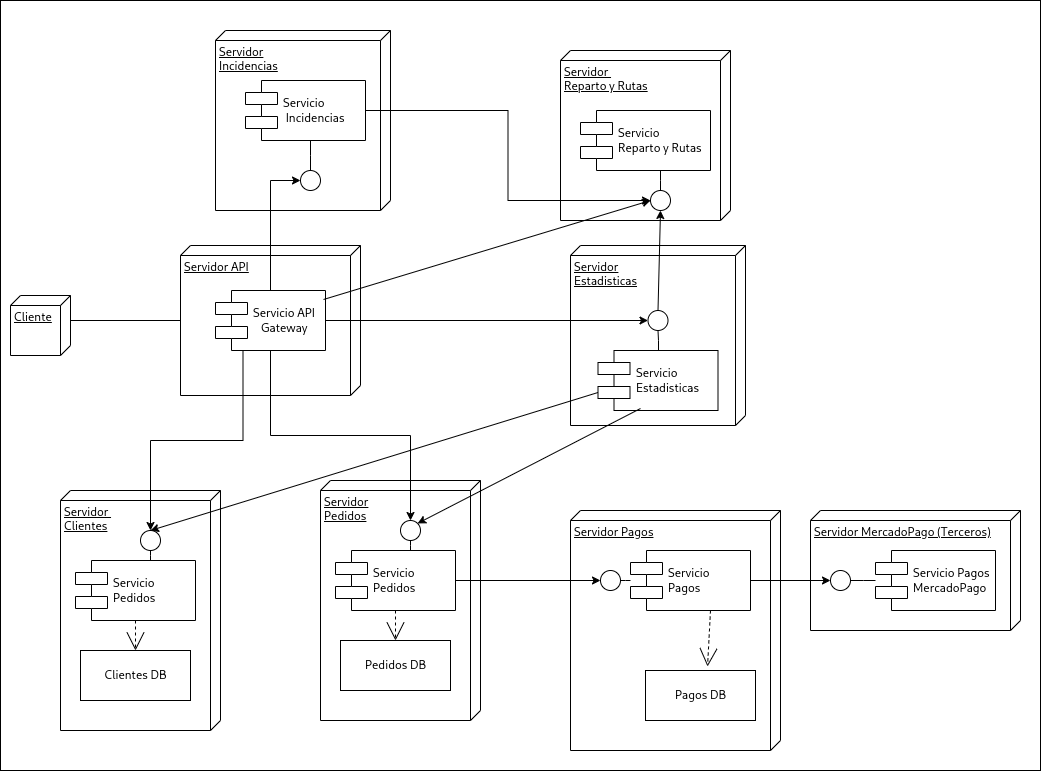

The diagram above was exported from draw.io. Its source (the exported page's mxGraphModel, read from the mxfile embedded in the PNG):
<mxGraphModel dx="1120" dy="482" grid="1" gridSize="10" guides="1" tooltips="1" connect="1" arrows="1" fold="1" page="1" pageScale="1" pageWidth="1100" pageHeight="850" background="none" math="0" shadow="0">
  <root>
    <mxCell id="0" />
    <mxCell id="1" parent="0" />
    <mxCell id="rXhLmgHPbGmyXiVI1TCY-123" value="" style="whiteSpace=wrap;html=1;" vertex="1" parent="1">
      <mxGeometry x="40" y="160" width="1040" height="770" as="geometry" />
    </mxCell>
    <mxCell id="rXhLmgHPbGmyXiVI1TCY-44" value="Servidor&amp;nbsp;&lt;div&gt;Reparto y Rutas&lt;/div&gt;" style="verticalAlign=top;align=left;spacingTop=8;spacingLeft=2;spacingRight=12;shape=cube;size=10;direction=south;fontStyle=4;html=1;rounded=0;shadow=0;comic=0;labelBackgroundColor=none;strokeWidth=1;fontFamily=Verdana;fontSize=12" vertex="1" parent="1">
      <mxGeometry x="600" y="210" width="170" height="170" as="geometry" />
    </mxCell>
    <mxCell id="rXhLmgHPbGmyXiVI1TCY-45" value="Servicio&lt;div&gt;Reparto y Rutas&lt;/div&gt;" style="shape=component;align=left;spacingLeft=36;rounded=0;shadow=0;comic=0;labelBackgroundColor=none;strokeWidth=1;fontFamily=Verdana;fontSize=12;html=1;" vertex="1" parent="1">
      <mxGeometry x="620" y="270" width="130" height="60" as="geometry" />
    </mxCell>
    <mxCell id="rXhLmgHPbGmyXiVI1TCY-47" value="" style="ellipse;whiteSpace=wrap;html=1;rounded=0;shadow=0;comic=0;labelBackgroundColor=none;strokeWidth=1;fontFamily=Verdana;fontSize=12;align=center;" vertex="1" parent="1">
      <mxGeometry x="690" y="350" width="20" height="20" as="geometry" />
    </mxCell>
    <mxCell id="rXhLmgHPbGmyXiVI1TCY-48" style="edgeStyle=elbowEdgeStyle;rounded=0;html=1;labelBackgroundColor=none;startArrow=none;startFill=0;startSize=8;endArrow=none;endFill=0;endSize=16;fontFamily=Verdana;fontSize=12;" edge="1" parent="1" source="rXhLmgHPbGmyXiVI1TCY-47" target="rXhLmgHPbGmyXiVI1TCY-45">
      <mxGeometry relative="1" as="geometry" />
    </mxCell>
    <mxCell id="rXhLmgHPbGmyXiVI1TCY-50" value="Servidor&lt;div&gt;Estadisticas&lt;/div&gt;" style="verticalAlign=top;align=left;spacingTop=8;spacingLeft=2;spacingRight=12;shape=cube;size=10;direction=south;fontStyle=4;html=1;rounded=0;shadow=0;comic=0;labelBackgroundColor=none;strokeWidth=1;fontFamily=Verdana;fontSize=12" vertex="1" parent="1">
      <mxGeometry x="610" y="405" width="175" height="180" as="geometry" />
    </mxCell>
    <mxCell id="rXhLmgHPbGmyXiVI1TCY-51" value="Servicio&amp;nbsp;&lt;div&gt;Estadisticas&lt;/div&gt;" style="shape=component;align=left;spacingLeft=36;rounded=0;shadow=0;comic=0;labelBackgroundColor=none;strokeWidth=1;fontFamily=Verdana;fontSize=12;html=1;" vertex="1" parent="1">
      <mxGeometry x="637.5" y="510" width="120" height="60" as="geometry" />
    </mxCell>
    <mxCell id="rXhLmgHPbGmyXiVI1TCY-52" value="" style="ellipse;whiteSpace=wrap;html=1;rounded=0;shadow=0;comic=0;labelBackgroundColor=none;strokeWidth=1;fontFamily=Verdana;fontSize=12;align=center;" vertex="1" parent="1">
      <mxGeometry x="687.5" y="470" width="20" height="20" as="geometry" />
    </mxCell>
    <mxCell id="rXhLmgHPbGmyXiVI1TCY-53" style="edgeStyle=elbowEdgeStyle;rounded=0;html=1;labelBackgroundColor=none;startArrow=none;startFill=0;startSize=8;endArrow=none;endFill=0;endSize=16;fontFamily=Verdana;fontSize=12;" edge="1" parent="1" source="rXhLmgHPbGmyXiVI1TCY-52" target="rXhLmgHPbGmyXiVI1TCY-51">
      <mxGeometry relative="1" as="geometry" />
    </mxCell>
    <mxCell id="rXhLmgHPbGmyXiVI1TCY-9" value="Servidor&amp;nbsp;&lt;div&gt;Clientes&lt;/div&gt;" style="verticalAlign=top;align=left;spacingTop=8;spacingLeft=2;spacingRight=12;shape=cube;size=10;direction=south;fontStyle=4;html=1;rounded=0;shadow=0;comic=0;labelBackgroundColor=none;strokeWidth=1;fontFamily=Verdana;fontSize=12" vertex="1" parent="1">
      <mxGeometry x="100" y="650" width="160" height="240" as="geometry" />
    </mxCell>
    <mxCell id="rXhLmgHPbGmyXiVI1TCY-10" value="Servicio&amp;nbsp;&lt;div&gt;Pedidos&lt;/div&gt;" style="shape=component;align=left;spacingLeft=36;rounded=0;shadow=0;comic=0;labelBackgroundColor=none;strokeWidth=1;fontFamily=Verdana;fontSize=12;html=1;" vertex="1" parent="1">
      <mxGeometry x="115" y="720" width="120" height="60" as="geometry" />
    </mxCell>
    <mxCell id="rXhLmgHPbGmyXiVI1TCY-11" value="Clientes DB" style="html=1;rounded=0;shadow=0;comic=0;labelBackgroundColor=none;strokeWidth=1;fontFamily=Verdana;fontSize=12;align=center;" vertex="1" parent="1">
      <mxGeometry x="120" y="810" width="110" height="50" as="geometry" />
    </mxCell>
    <mxCell id="rXhLmgHPbGmyXiVI1TCY-12" value="" style="ellipse;whiteSpace=wrap;html=1;rounded=0;shadow=0;comic=0;labelBackgroundColor=none;strokeWidth=1;fontFamily=Verdana;fontSize=12;align=center;" vertex="1" parent="1">
      <mxGeometry x="180" y="690" width="20" height="20" as="geometry" />
    </mxCell>
    <mxCell id="rXhLmgHPbGmyXiVI1TCY-14" style="edgeStyle=elbowEdgeStyle;rounded=0;html=1;labelBackgroundColor=none;startArrow=none;startFill=0;startSize=8;endArrow=none;endFill=0;endSize=16;fontFamily=Verdana;fontSize=12;" edge="1" parent="1" source="rXhLmgHPbGmyXiVI1TCY-12" target="rXhLmgHPbGmyXiVI1TCY-10">
      <mxGeometry relative="1" as="geometry" />
    </mxCell>
    <mxCell id="rXhLmgHPbGmyXiVI1TCY-15" style="edgeStyle=orthogonalEdgeStyle;rounded=0;html=1;dashed=1;labelBackgroundColor=none;startArrow=none;startFill=0;startSize=8;endArrow=open;endFill=0;endSize=16;fontFamily=Verdana;fontSize=12;" edge="1" parent="1" source="rXhLmgHPbGmyXiVI1TCY-10" target="rXhLmgHPbGmyXiVI1TCY-11">
      <mxGeometry relative="1" as="geometry" />
    </mxCell>
    <mxCell id="rXhLmgHPbGmyXiVI1TCY-16" value="Servidor&lt;div&gt;Incidencias&lt;/div&gt;" style="verticalAlign=top;align=left;spacingTop=8;spacingLeft=2;spacingRight=12;shape=cube;size=10;direction=south;fontStyle=4;html=1;rounded=0;shadow=0;comic=0;labelBackgroundColor=none;strokeWidth=1;fontFamily=Verdana;fontSize=12" vertex="1" parent="1">
      <mxGeometry x="255" y="190" width="175" height="180" as="geometry" />
    </mxCell>
    <mxCell id="rXhLmgHPbGmyXiVI1TCY-63" style="edgeStyle=orthogonalEdgeStyle;rounded=0;orthogonalLoop=1;jettySize=auto;html=1;exitX=1;exitY=0.5;exitDx=0;exitDy=0;entryX=0;entryY=0.5;entryDx=0;entryDy=0;" edge="1" parent="1" source="rXhLmgHPbGmyXiVI1TCY-17" target="rXhLmgHPbGmyXiVI1TCY-47">
      <mxGeometry relative="1" as="geometry" />
    </mxCell>
    <mxCell id="rXhLmgHPbGmyXiVI1TCY-17" value="Servicio&lt;div&gt;&amp;nbsp;Incidencias&lt;/div&gt;" style="shape=component;align=left;spacingLeft=36;rounded=0;shadow=0;comic=0;labelBackgroundColor=none;strokeWidth=1;fontFamily=Verdana;fontSize=12;html=1;" vertex="1" parent="1">
      <mxGeometry x="285" y="240" width="120" height="60" as="geometry" />
    </mxCell>
    <mxCell id="rXhLmgHPbGmyXiVI1TCY-19" value="" style="ellipse;whiteSpace=wrap;html=1;rounded=0;shadow=0;comic=0;labelBackgroundColor=none;strokeWidth=1;fontFamily=Verdana;fontSize=12;align=center;" vertex="1" parent="1">
      <mxGeometry x="340" y="330" width="20" height="20" as="geometry" />
    </mxCell>
    <mxCell id="rXhLmgHPbGmyXiVI1TCY-21" style="edgeStyle=elbowEdgeStyle;rounded=0;html=1;labelBackgroundColor=none;startArrow=none;startFill=0;startSize=8;endArrow=none;endFill=0;endSize=16;fontFamily=Verdana;fontSize=12;" edge="1" parent="1" source="rXhLmgHPbGmyXiVI1TCY-19" target="rXhLmgHPbGmyXiVI1TCY-17">
      <mxGeometry relative="1" as="geometry" />
    </mxCell>
    <mxCell id="rXhLmgHPbGmyXiVI1TCY-25" value="Servidor MercadoPago (Terceros)" style="verticalAlign=top;align=left;spacingTop=8;spacingLeft=2;spacingRight=12;shape=cube;size=10;direction=south;fontStyle=4;html=1;rounded=0;shadow=0;comic=0;labelBackgroundColor=none;strokeWidth=1;fontFamily=Verdana;fontSize=12" vertex="1" parent="1">
      <mxGeometry x="850" y="670" width="210" height="120" as="geometry" />
    </mxCell>
    <mxCell id="rXhLmgHPbGmyXiVI1TCY-27" value="Servicio Pagos&lt;div&gt;MercadoPago&lt;/div&gt;" style="shape=component;align=left;spacingLeft=36;rounded=0;shadow=0;comic=0;labelBackgroundColor=none;strokeWidth=1;fontFamily=Verdana;fontSize=12;html=1;" vertex="1" parent="1">
      <mxGeometry x="915" y="710" width="120" height="60" as="geometry" />
    </mxCell>
    <mxCell id="rXhLmgHPbGmyXiVI1TCY-28" value="" style="ellipse;whiteSpace=wrap;html=1;rounded=0;shadow=0;comic=0;labelBackgroundColor=none;strokeWidth=1;fontFamily=Verdana;fontSize=12;align=center;" vertex="1" parent="1">
      <mxGeometry x="870" y="730" width="20" height="20" as="geometry" />
    </mxCell>
    <mxCell id="rXhLmgHPbGmyXiVI1TCY-29" style="edgeStyle=elbowEdgeStyle;rounded=0;html=1;labelBackgroundColor=none;startArrow=none;startFill=0;startSize=8;endArrow=none;endFill=0;endSize=16;fontFamily=Verdana;fontSize=12;" edge="1" parent="1" source="rXhLmgHPbGmyXiVI1TCY-28" target="rXhLmgHPbGmyXiVI1TCY-27">
      <mxGeometry relative="1" as="geometry" />
    </mxCell>
    <mxCell id="rXhLmgHPbGmyXiVI1TCY-8" value="Servidor Pagos" style="verticalAlign=top;align=left;spacingTop=8;spacingLeft=2;spacingRight=12;shape=cube;size=10;direction=south;fontStyle=4;html=1;rounded=0;shadow=0;comic=0;labelBackgroundColor=none;strokeWidth=1;fontFamily=Verdana;fontSize=12" vertex="1" parent="1">
      <mxGeometry x="610" y="670" width="210" height="240" as="geometry" />
    </mxCell>
    <mxCell id="39150e848f15840c-1" value="Cliente" style="verticalAlign=top;align=left;spacingTop=8;spacingLeft=2;spacingRight=12;shape=cube;size=10;direction=south;fontStyle=4;html=1;rounded=0;shadow=0;comic=0;labelBackgroundColor=none;strokeWidth=1;fontFamily=Verdana;fontSize=12" parent="1" vertex="1">
      <mxGeometry x="50" y="455" width="60" height="60" as="geometry" />
    </mxCell>
    <mxCell id="39150e848f15840c-2" value="Servidor&lt;div&gt;Pedidos&lt;/div&gt;&lt;div&gt;&lt;br&gt;&lt;/div&gt;" style="verticalAlign=top;align=left;spacingTop=8;spacingLeft=2;spacingRight=12;shape=cube;size=10;direction=south;fontStyle=4;html=1;rounded=0;shadow=0;comic=0;labelBackgroundColor=none;strokeWidth=1;fontFamily=Verdana;fontSize=12" parent="1" vertex="1">
      <mxGeometry x="360" y="640" width="160" height="240" as="geometry" />
    </mxCell>
    <mxCell id="39150e848f15840c-3" value="Servidor API" style="verticalAlign=top;align=left;spacingTop=8;spacingLeft=2;spacingRight=12;shape=cube;size=10;direction=south;fontStyle=4;html=1;rounded=0;shadow=0;comic=0;labelBackgroundColor=none;strokeWidth=1;fontFamily=Verdana;fontSize=12" parent="1" vertex="1">
      <mxGeometry x="220" y="405" width="180" height="150" as="geometry" />
    </mxCell>
    <mxCell id="39150e848f15840c-4" value="Pagos DB" style="html=1;rounded=0;shadow=0;comic=0;labelBackgroundColor=none;strokeWidth=1;fontFamily=Verdana;fontSize=12;align=center;" parent="1" vertex="1">
      <mxGeometry x="685" y="830" width="110" height="50" as="geometry" />
    </mxCell>
    <mxCell id="rXhLmgHPbGmyXiVI1TCY-31" style="edgeStyle=orthogonalEdgeStyle;rounded=0;orthogonalLoop=1;jettySize=auto;html=1;entryX=0;entryY=0.5;entryDx=0;entryDy=0;" edge="1" parent="1" source="39150e848f15840c-5" target="rXhLmgHPbGmyXiVI1TCY-28">
      <mxGeometry relative="1" as="geometry">
        <Array as="points">
          <mxPoint x="870" y="740" />
          <mxPoint x="870" y="740" />
        </Array>
      </mxGeometry>
    </mxCell>
    <mxCell id="39150e848f15840c-5" value="Servicio&lt;div&gt;Pagos&lt;/div&gt;" style="shape=component;align=left;spacingLeft=36;rounded=0;shadow=0;comic=0;labelBackgroundColor=none;strokeWidth=1;fontFamily=Verdana;fontSize=12;html=1;" parent="1" vertex="1">
      <mxGeometry x="670" y="710" width="120" height="60" as="geometry" />
    </mxCell>
    <mxCell id="39150e848f15840c-6" value="" style="ellipse;whiteSpace=wrap;html=1;rounded=0;shadow=0;comic=0;labelBackgroundColor=none;strokeWidth=1;fontFamily=Verdana;fontSize=12;align=center;" parent="1" vertex="1">
      <mxGeometry x="640" y="730" width="20" height="20" as="geometry" />
    </mxCell>
    <mxCell id="rXhLmgHPbGmyXiVI1TCY-23" style="edgeStyle=orthogonalEdgeStyle;rounded=0;orthogonalLoop=1;jettySize=auto;html=1;entryX=0;entryY=0.5;entryDx=0;entryDy=0;" edge="1" parent="1" source="39150e848f15840c-7" target="39150e848f15840c-6">
      <mxGeometry relative="1" as="geometry" />
    </mxCell>
    <mxCell id="39150e848f15840c-7" value="Servicio&amp;nbsp;&lt;div&gt;Pedidos&lt;/div&gt;" style="shape=component;align=left;spacingLeft=36;rounded=0;shadow=0;comic=0;labelBackgroundColor=none;strokeWidth=1;fontFamily=Verdana;fontSize=12;html=1;" parent="1" vertex="1">
      <mxGeometry x="375" y="710" width="120" height="60" as="geometry" />
    </mxCell>
    <mxCell id="39150e848f15840c-8" value="Pedidos DB" style="html=1;rounded=0;shadow=0;comic=0;labelBackgroundColor=none;strokeWidth=1;fontFamily=Verdana;fontSize=12;align=center;" parent="1" vertex="1">
      <mxGeometry x="380" y="800" width="110" height="50" as="geometry" />
    </mxCell>
    <mxCell id="39150e848f15840c-9" value="" style="ellipse;whiteSpace=wrap;html=1;rounded=0;shadow=0;comic=0;labelBackgroundColor=none;strokeWidth=1;fontFamily=Verdana;fontSize=12;align=center;" parent="1" vertex="1">
      <mxGeometry x="440" y="680" width="20" height="20" as="geometry" />
    </mxCell>
    <mxCell id="rXhLmgHPbGmyXiVI1TCY-34" style="edgeStyle=orthogonalEdgeStyle;rounded=0;orthogonalLoop=1;jettySize=auto;html=1;exitX=0.5;exitY=0;exitDx=0;exitDy=0;entryX=0;entryY=0.5;entryDx=0;entryDy=0;" edge="1" parent="1" source="39150e848f15840c-10" target="rXhLmgHPbGmyXiVI1TCY-19">
      <mxGeometry relative="1" as="geometry" />
    </mxCell>
    <mxCell id="rXhLmgHPbGmyXiVI1TCY-35" style="edgeStyle=orthogonalEdgeStyle;rounded=0;orthogonalLoop=1;jettySize=auto;html=1;exitX=0.25;exitY=1;exitDx=0;exitDy=0;entryX=0.5;entryY=0;entryDx=0;entryDy=0;" edge="1" parent="1" source="39150e848f15840c-10" target="rXhLmgHPbGmyXiVI1TCY-12">
      <mxGeometry relative="1" as="geometry" />
    </mxCell>
    <mxCell id="rXhLmgHPbGmyXiVI1TCY-36" style="edgeStyle=orthogonalEdgeStyle;rounded=0;orthogonalLoop=1;jettySize=auto;html=1;exitX=0.5;exitY=1;exitDx=0;exitDy=0;entryX=0.5;entryY=0;entryDx=0;entryDy=0;" edge="1" parent="1" source="39150e848f15840c-10" target="39150e848f15840c-9">
      <mxGeometry relative="1" as="geometry" />
    </mxCell>
    <mxCell id="rXhLmgHPbGmyXiVI1TCY-54" style="edgeStyle=orthogonalEdgeStyle;rounded=0;orthogonalLoop=1;jettySize=auto;html=1;exitX=1;exitY=0.5;exitDx=0;exitDy=0;entryX=0;entryY=0.5;entryDx=0;entryDy=0;" edge="1" parent="1" source="39150e848f15840c-10" target="rXhLmgHPbGmyXiVI1TCY-52">
      <mxGeometry relative="1" as="geometry" />
    </mxCell>
    <mxCell id="39150e848f15840c-10" value="Servicio API&lt;div&gt;&amp;nbsp; &amp;nbsp;Gateway&lt;/div&gt;" style="shape=component;align=left;spacingLeft=36;rounded=0;shadow=0;comic=0;labelBackgroundColor=none;strokeWidth=1;fontFamily=Verdana;fontSize=12;html=1;" parent="1" vertex="1">
      <mxGeometry x="255" y="450" width="110" height="60" as="geometry" />
    </mxCell>
    <mxCell id="39150e848f15840c-13" style="edgeStyle=elbowEdgeStyle;rounded=0;html=1;labelBackgroundColor=none;startArrow=none;startFill=0;startSize=8;endArrow=none;endFill=0;endSize=16;fontFamily=Verdana;fontSize=12;" parent="1" source="39150e848f15840c-9" target="39150e848f15840c-7" edge="1">
      <mxGeometry relative="1" as="geometry" />
    </mxCell>
    <mxCell id="39150e848f15840c-14" style="edgeStyle=elbowEdgeStyle;rounded=0;html=1;labelBackgroundColor=none;startArrow=none;startFill=0;startSize=8;endArrow=none;endFill=0;endSize=16;fontFamily=Verdana;fontSize=12;" parent="1" source="39150e848f15840c-6" target="39150e848f15840c-5" edge="1">
      <mxGeometry relative="1" as="geometry" />
    </mxCell>
    <mxCell id="39150e848f15840c-16" style="edgeStyle=orthogonalEdgeStyle;rounded=0;html=1;dashed=1;labelBackgroundColor=none;startArrow=none;startFill=0;startSize=8;endArrow=open;endFill=0;endSize=16;fontFamily=Verdana;fontSize=12;" parent="1" source="39150e848f15840c-7" target="39150e848f15840c-8" edge="1">
      <mxGeometry relative="1" as="geometry" />
    </mxCell>
    <mxCell id="39150e848f15840c-18" style="edgeStyle=orthogonalEdgeStyle;rounded=0;html=1;labelBackgroundColor=none;startArrow=none;startFill=0;startSize=8;endArrow=none;endFill=0;endSize=16;fontFamily=Verdana;fontSize=12;" parent="1" source="39150e848f15840c-3" target="39150e848f15840c-1" edge="1">
      <mxGeometry relative="1" as="geometry">
        <Array as="points">
          <mxPoint x="285" y="485" />
        </Array>
      </mxGeometry>
    </mxCell>
    <mxCell id="rXhLmgHPbGmyXiVI1TCY-7" style="edgeStyle=none;rounded=0;html=1;dashed=1;labelBackgroundColor=none;startArrow=none;startFill=0;startSize=8;endArrow=open;endFill=0;endSize=16;fontFamily=Verdana;fontSize=12;entryX=0.564;entryY=-0.08;entryDx=0;entryDy=0;entryPerimeter=0;" edge="1" parent="1" target="39150e848f15840c-4">
      <mxGeometry relative="1" as="geometry">
        <mxPoint x="750" y="770" as="sourcePoint" />
        <mxPoint x="750" y="860" as="targetPoint" />
      </mxGeometry>
    </mxCell>
    <mxCell id="rXhLmgHPbGmyXiVI1TCY-58" value="" style="endArrow=classic;html=1;rounded=0;exitX=0;exitY=0.7;exitDx=0;exitDy=0;entryX=0.5;entryY=0;entryDx=0;entryDy=0;" edge="1" parent="1" source="rXhLmgHPbGmyXiVI1TCY-51" target="rXhLmgHPbGmyXiVI1TCY-12">
      <mxGeometry width="50" height="50" relative="1" as="geometry">
        <mxPoint x="390" y="640" as="sourcePoint" />
        <mxPoint x="440" y="590" as="targetPoint" />
      </mxGeometry>
    </mxCell>
    <mxCell id="rXhLmgHPbGmyXiVI1TCY-59" value="" style="endArrow=classic;html=1;rounded=0;entryX=1;entryY=0;entryDx=0;entryDy=0;exitX=0.354;exitY=0.967;exitDx=0;exitDy=0;exitPerimeter=0;" edge="1" parent="1" source="rXhLmgHPbGmyXiVI1TCY-51" target="39150e848f15840c-9">
      <mxGeometry width="50" height="50" relative="1" as="geometry">
        <mxPoint x="570" y="660" as="sourcePoint" />
        <mxPoint x="620" y="610" as="targetPoint" />
      </mxGeometry>
    </mxCell>
    <mxCell id="rXhLmgHPbGmyXiVI1TCY-60" value="" style="endArrow=classic;html=1;rounded=0;entryX=0.5;entryY=1;entryDx=0;entryDy=0;exitX=0.5;exitY=0;exitDx=0;exitDy=0;" edge="1" parent="1" source="rXhLmgHPbGmyXiVI1TCY-52" target="rXhLmgHPbGmyXiVI1TCY-47">
      <mxGeometry width="50" height="50" relative="1" as="geometry">
        <mxPoint x="637.5" y="330" as="sourcePoint" />
        <mxPoint x="414.5" y="445" as="targetPoint" />
      </mxGeometry>
    </mxCell>
    <mxCell id="rXhLmgHPbGmyXiVI1TCY-121" value="" style="endArrow=classic;html=1;rounded=0;exitX=0.982;exitY=0.15;exitDx=0;exitDy=0;exitPerimeter=0;entryX=0;entryY=0.5;entryDx=0;entryDy=0;" edge="1" parent="1" source="39150e848f15840c-10" target="rXhLmgHPbGmyXiVI1TCY-47">
      <mxGeometry width="50" height="50" relative="1" as="geometry">
        <mxPoint x="460" y="390" as="sourcePoint" />
        <mxPoint x="510" y="340" as="targetPoint" />
      </mxGeometry>
    </mxCell>
  </root>
</mxGraphModel>